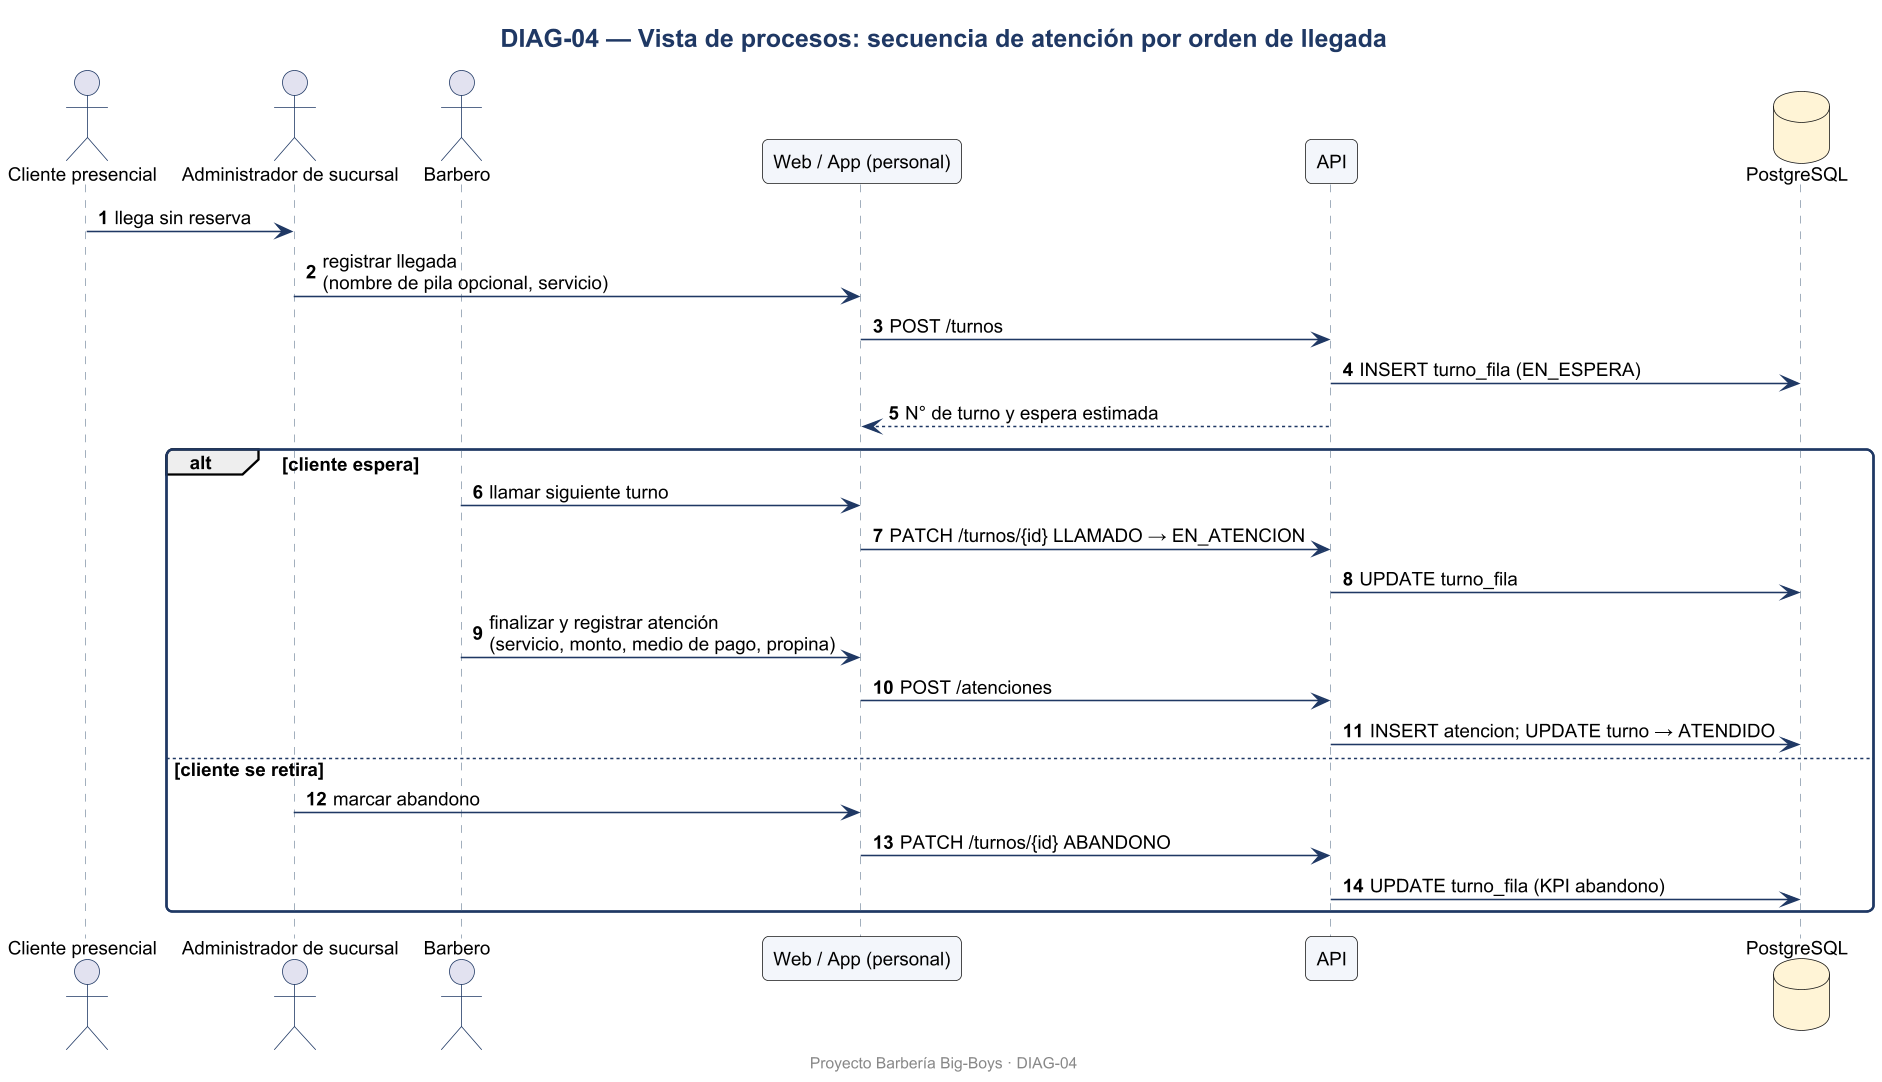

The diagram above was rendered by PlantUML. Its source (embedded in the PNG):
@startuml DIAG-04
skinparamlocked dpi 150
skinparam defaultFontName Arial
skinparam defaultFontSize 12
skinparam shadowing false
skinparam roundcorner 8
skinparam titleFontSize 16
skinparam titleFontStyle bold
skinparam titleFontColor #1F3864
skinparam ArrowColor #1F3864
skinparam BorderColor #1F3864
skinparam BackgroundColor #FFFFFF
skinparam class {
  BackgroundColor #F3F6FB
  HeaderBackgroundColor #DCE6F2
  BorderColor #1F3864
}
skinparam usecase {
  BackgroundColor #F3F6FB
  BorderColor #1F3864
}
skinparam actorBorderColor #1F3864
skinparam packageBorderColor #1F3864
skinparam componentBackgroundColor #F3F6FB
skinparam nodeBackgroundColor #F7F7F7
skinparam databaseBackgroundColor #FFF4D6
skinparam activityBackgroundColor #F3F6FB
skinparam activityBorderColor #1F3864
skinparam stateBackgroundColor #F3F6FB
skinparam stateBorderColor #1F3864
skinparam sequenceParticipantBackgroundColor #F3F6FB
skinparam sequenceLifeLineBorderColor #8899AA
skinparam noteBackgroundColor #FFF9E6
skinparam noteBorderColor #C9A227

title DIAG-04 — Vista de procesos: secuencia de atención por orden de llegada
autonumber
actor "Cliente presencial" as C
actor "Administrador de sucursal" as ADS
actor "Barbero" as B
participant "Web / App (personal)" as UI
participant "API" as API
database "PostgreSQL" as DB
C -> ADS : llega sin reserva
ADS -> UI : registrar llegada\n(nombre de pila opcional, servicio)
UI -> API : POST /turnos
API -> DB : INSERT turno_fila (EN_ESPERA)
API --> UI : N° de turno y espera estimada
alt cliente espera
  B -> UI : llamar siguiente turno
  UI -> API : PATCH /turnos/{id} LLAMADO → EN_ATENCION
  API -> DB : UPDATE turno_fila
  B -> UI : finalizar y registrar atención\n(servicio, monto, medio de pago, propina)
  UI -> API : POST /atenciones
  API -> DB : INSERT atencion; UPDATE turno → ATENDIDO
else cliente se retira
  ADS -> UI : marcar abandono
  UI -> API : PATCH /turnos/{id} ABANDONO
  API -> DB : UPDATE turno_fila (KPI abandono)
end

footer Proyecto Barbería Big-Boys · DIAG-04
@enduml